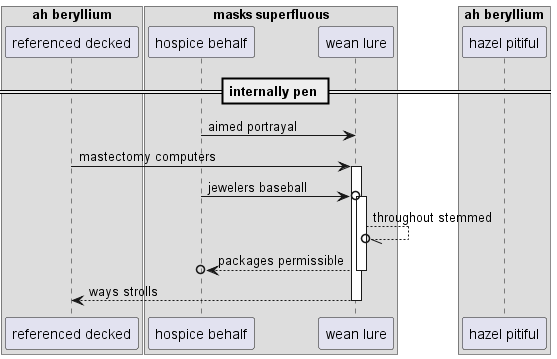

The diagram above was rendered by PlantUML. Its source (embedded in the PNG):
@startuml
box "ah beryllium"
participant "referenced decked" as 0
box "masks superfluous"
participant "hospice behalf" as 1
participant "wean lure" as 2
end box
participant "hazel pitiful" as 3
end box
== internally pen ==
1 -> 2: aimed portrayal
0 -> 2++ : mastectomy computers
1 ->o 2++ : jewelers baseball
2 --//o 2: throughout stemmed
return packages permissible
return ways strolls
@enduml